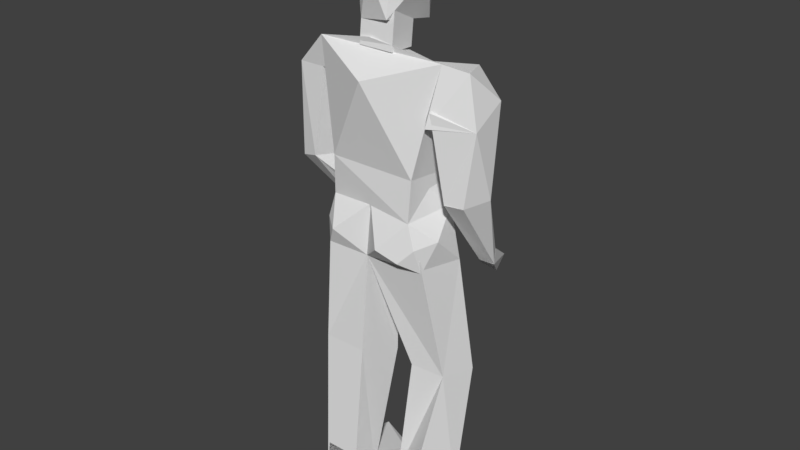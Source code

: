 # Source: ManStand.blend  (saved by Blender 2.79.0; exported with 4.5.12 LTS)
import bpy
from mathutils import Matrix  # noqa: F401  (used for matrix-valued properties, if any)

bpy.ops.wm.read_factory_settings(use_empty=True)
scene = bpy.context.scene
scene.name = 'Scene'

# ---- collections
col_collection_1 = bpy.data.collections.new('Collection 1'); scene.collection.children.link(col_collection_1)

# ---- materials (node trees are filled in below, after node groups)
mat_mat21 = bpy.data.materials.new('mat21')
mat_mat21.alpha_threshold = 0.0
mat_mat21.use_transparent_shadow = False
mat_mat21.roughness = 0.5

# ---- material node trees

# ---- world
world_world = bpy.data.worlds.new('World'); scene.world = world_world
world_world.color = (0.05088, 0.05088, 0.05088)
world_world.use_sun_shadow = False
world_world.sun_shadow_jitter_overblur = 0.0
world_world.cycles.sampling_method = 'MANUAL'

# ---- meshes
me_mesh1063886806 = bpy.data.meshes.new('mesh1063886806')
me_mesh1063886806.from_pydata([(0.2703, 0.7572, 0.1818), (0.1725, 0.2877, 0.1818), (0.1725, 0.2877, -0.05296), (-0.2188, 0.2877, 0.1818), (-0.2971, 0.7572, 0.2014), (-0.1993, 0.2877, -0.05296), (-0.05252, 0.7964, 0.2112), (0.2507, 0.679, 0.005738), (-0.01339, 0.6007, -0.08231), (-0.01339, 0.6496, 0.2992), (-0.2775, 0.6594, 0.0253), (-0.01339, 0.6888, -0.004045), (-0.02317, 0.7572, 0.07422), (0.1725, 0.229, 0.06443), (0.1725, 0.3464, -0.05296), (0.1725, 0.3464, 0.1818), (0.1725, 0.1116, 0.1818), (-0.2188, 0.2877, 0.1818), (-0.1797, 0.229, -0.05296), (-0.2188, 0.1507, -0.03339), (0.2116, 0.1507, -0.03339), (-0.1993, 0.2877, -0.05296), (-0.2384, 0.1116, 0.1427), (0.1725, 0.2485, -0.04318), (0.2116, 0.1507, -0.03339), (0.2507, 0.03333, 0.084), (0.2507, -0.08406, -0.07252), (-0.2188, -0.08406, 0.1818), (-0.2482, 0.01376, 0.04487), (-0.258, -0.08406, -0.05296), (-0.02317, -0.1036, -0.02361), (-0.2188, 0.1507, -0.03339), (-0.03295, 0.1312, 0.1623), (0.1725, 0.1116, 0.1818), (-0.03295, 0.03333, -0.07252), (0.2018, 0.00398, 0.172), (0.1407, -0.0645, 0.1916), (0.2116, -0.1036, 0.1231), (-0.1748, -0.005802, 0.221), (-0.05252, -0.1036, 0.1427), (0.0502, -0.02537, 0.221), (-0.2482, 0.01376, 0.1623), (-0.2384, 0.1116, 0.1427), (-0.1993, 0.6985, 0.06443), (-0.2775, 0.6203, 0.1623), (-0.2775, 0.6203, 0.005738), (-0.434, 0.6203, 0.1623), (-0.3753, 0.7181, 0.1231), (-0.434, 0.6203, 0.005738), (-0.2971, 0.7572, 0.2014), (-0.3558, 0.6985, 0.0253), (0.3094, 0.7377, 0.005738), (0.3681, 0.7377, 0.1427), (0.4073, 0.6203, -0.01383), (0.2364, 0.5117, 0.2079), (0.1334, 0.7181, 0.04487), (0.1973, 0.6095, -0.007293), (0.4073, 0.5225, 0.1231), (0.2703, 0.7572, 0.1818), (0.03553, 0.9725, 0.06443), (0.05509, 0.9725, 0.2014), (0.05509, 0.7572, 0.2014), (0.03553, 0.7572, 0.06443), (-0.1014, 0.7572, 0.2014), (-0.1014, 0.9725, 0.2014), (-0.08186, 0.9725, 0.06443), (-0.08186, 0.7572, 0.06443), (0.1334, 1.061, 0.1133), (0.03553, 0.8746, 0.221), (0.03553, 0.8551, -0.03339), (-0.1014, 0.8551, 0.2014), (-0.1797, 1.061, 0.1231), (-0.08186, 0.8551, -0.03339), (-0.1406, 1.207, 0.005738), (-0.1406, 1.188, 0.221), (0.07466, 1.207, 0.005738), (-0.02317, 1.061, -0.07252), (0.05509, 1.188, 0.2405), (-0.02317, 1.061, 0.2797), (0.4073, 0.6203, -0.01383), (0.4073, 0.5225, 0.1231), (0.4073, 0.229, -0.01383), (0.2899, 0.2077, 0.1212), (0.2211, 0.6205, -0.01443), (0.2899, 0.2094, -0.03339), (0.2531, 0.5772, 0.2081), (0.3681, 0.2094, 0.1036), (-0.3166, 0.6203, 0.1623), (-0.3753, 0.229, 0.1231), (-0.3166, 0.229, -0.03339), (-0.4536, 0.2094, 0.1036), (-0.434, 0.6203, 0.1623), (-0.4732, 0.229, -0.03339), (-0.434, 0.6203, 0.005738), (-0.2775, 0.6203, 0.005738), (0.3398, -0.1125, -0.1915), (0.2899, 0.2094, 0.1231), (0.2846, -0.1028, -0.1649), (0.4073, 0.229, -0.01383), (0.3295, -0.05484, -0.2053), (0.275, -0.04662, -0.1977), (0.2899, 0.2094, -0.03339), (0.3681, 0.2094, 0.1036), (-0.2135, -0.02319, -0.1498), (-0.3753, 0.229, 0.1231), (-0.2498, -0.06864, -0.1774), (-0.4536, 0.2094, 0.1036), (-0.4096, 0.08936, -0.08551), (-0.3236, -0.05657, -0.1261), (-0.2873, 0.008437, -0.2355), (-0.3166, 0.229, -0.03339), (-0.4732, 0.229, -0.03339), (0.2507, -0.08406, -0.07252), (0.2116, -0.04493, 0.1427), (0.2507, -0.6123, -0.03339), (0.1138, -0.5928, 0.005738), (-0.05252, -0.1036, 0.1427), (0.09422, -0.6319, -0.1508), (0.2899, -0.6123, -0.1899), (-0.02317, -0.1036, -0.02361), (-0.05252, -0.1036, 0.1427), (-0.0623, -0.5536, 0.1231), (-0.04273, -0.6123, -0.09209), (-0.258, -0.5536, 0.1231), (-0.258, -0.08406, -0.05296), (-0.258, -0.6515, -0.09209), (-0.2188, -0.08406, 0.1818), (-0.02317, -0.1036, -0.02361), (0.2899, -0.6123, -0.1899), (0.2507, -0.6123, -0.03339), (0.2837, -1.193, -0.1515), (0.1138, -0.5928, 0.005738), (0.09422, -0.6319, -0.1508), (0.1162, -1.159, -0.1246), (0.04089, -1.195, -0.05214), (0.1944, -1.192, 0.06746), (-0.0623, -0.5536, 0.1231), (-0.0623, -1.238, 0.1231), (-0.0623, -1.199, -0.01383), (-0.2188, -1.238, 0.1231), (-0.258, -0.5536, 0.1231), (-0.2188, -1.199, 0.005738), (-0.04273, -0.6123, -0.09209), (-0.258, -0.6515, -0.09209), (0.3794, -1.148, -0.2692), (0.1944, -1.192, 0.06746), (0.4064, -1.226, -0.2671), (0.04089, -1.195, -0.05214), (0.2759, -1.127, -0.3085), (0.2842, -1.218, -0.3645), (0.2072, -1.077, 0.002707), (0.1151, -1.09, -0.05111), (-0.0623, -1.082, 0.1231), (-0.0623, -1.238, 0.1231), (-0.0623, -1.238, -0.2877), (-0.2188, -1.238, 0.1231), (-0.2188, -1.082, 0.1231), (-0.2188, -1.238, -0.2877), (-0.1993, -1.141, -0.2682), (-0.0623, -1.199, -0.229), (0.3401, -0.1132, -0.1913), (0.2718, -0.2048, -0.3199), (0.2737, -0.1404, -0.3644), (0.2102, -0.1787, -0.2888), (0.2846, -0.1028, -0.1649), (0.2433, -0.05978, -0.2504), (0.33, -0.05462, -0.205), (0.275, -0.04662, -0.1977), (-0.121, -0.005802, -0.1508), (-0.04273, -0.1036, -0.1899), (-0.0623, -0.0645, -0.2682), (-0.2498, -0.06864, -0.1774), (-0.2873, 0.008437, -0.2355), (-0.2188, -0.08406, -0.2486), (-0.1406, -0.005802, -0.2877), (-0.2135, -0.02319, -0.1498)], [], [(0, 1, 2), (3, 4, 5), (3, 5, 2), (6, 0, 7), (5, 8, 2), (0, 9, 1), (2, 7, 0), (8, 7, 2), (4, 10, 5), (8, 11, 7), (5, 10, 8), (9, 4, 3), (9, 0, 4), (9, 3, 1), (2, 1, 3), (10, 4, 6), (7, 12, 6), (11, 12, 7), (6, 12, 10), (0, 6, 4), (8, 10, 11), (11, 10, 12), (13, 14, 15, 16), (17, 18, 19), (16, 19, 20), (17, 15, 14), (18, 21, 14), (15, 17, 16), (19, 22, 17), (16, 22, 19), (17, 22, 16), (20, 19, 18), (13, 23, 14), (14, 23, 20, 18), (14, 21, 17), (17, 21, 18), (13, 16, 20), (20, 23, 13), (24, 25, 26), (27, 28, 29), (30, 26, 27), (31, 32, 33), (30, 34, 26), (35, 36, 37), (34, 31, 24), (34, 29, 31), (34, 24, 26), (28, 31, 29), (25, 35, 37), (25, 37, 26), (25, 24, 33), (32, 38, 39), (40, 32, 39), (36, 40, 39), (40, 33, 32), (38, 41, 27), (38, 27, 39), (38, 32, 42), (26, 37, 39), (26, 39, 27), (31, 42, 32), (33, 24, 31), (30, 29, 34), (29, 30, 27), (25, 33, 35), (35, 33, 40, 36), (39, 37, 36), (27, 41, 28), (28, 42, 31), (41, 42, 28), (38, 42, 41), (43, 44, 45), (46, 47, 48), (44, 46, 48, 45), (47, 49, 43), (48, 50, 45), (49, 46, 44), (47, 50, 48), (43, 50, 47), (49, 47, 46), (43, 49, 44), (50, 43, 45), (51, 52, 53), (54, 55, 56), (57, 56, 53), (55, 52, 51), (56, 51, 53), (52, 54, 57), (54, 58, 55), (55, 58, 52), (52, 58, 54), (56, 55, 51), (52, 57, 53), (57, 54, 56), (59, 60, 61, 62), (63, 64, 65, 66), (61, 63, 66, 62), (65, 64, 60, 59), (66, 65, 59, 62), (60, 64, 63, 61), (67, 68, 69), (70, 71, 72), (70, 72, 69), (73, 74, 75), (72, 76, 69), (77, 78, 68), (71, 73, 72), (76, 73, 75), (76, 75, 69), (76, 72, 73), (67, 75, 77), (71, 74, 73), (70, 74, 71), (78, 74, 70), (78, 77, 74), (78, 70, 68), (67, 77, 68), (67, 69, 75), (69, 68, 70), (74, 77, 75), (79, 80, 81), (82, 83, 84), (82, 84, 81), (83, 85, 79), (83, 79, 81), (80, 85, 82), (80, 86, 81), (81, 86, 82), (82, 86, 80), (81, 84, 83), (82, 85, 83), (85, 80, 79), (87, 88, 89), (90, 91, 92), (88, 92, 89), (93, 91, 87, 94), (92, 93, 89), (87, 91, 88), (89, 94, 87), (93, 94, 89), (91, 93, 92), (88, 90, 92), (91, 90, 88), (95, 96, 97), (98, 99, 100), (101, 100, 97), (99, 98, 95), (100, 95, 97), (98, 101, 96), (95, 102, 96), (98, 102, 95), (96, 102, 98), (97, 96, 101), (100, 101, 98), (100, 99, 95), (103, 104, 105), (106, 107, 108), (104, 108, 105), (109, 110, 103), (109, 103, 105), (110, 106, 104), (107, 111, 109), (109, 111, 110), (110, 111, 106), (103, 110, 104), (104, 106, 108), (105, 108, 109), (107, 106, 111), (107, 109, 108), (112, 113, 114), (115, 116, 117), (115, 117, 118), (119, 116, 113), (117, 119, 118), (113, 116, 114), (113, 112, 119), (119, 112, 118), (116, 119, 117), (118, 114, 115), (116, 115, 114), (114, 118, 112), (120, 121, 122), (123, 124, 125), (121, 123, 125), (126, 120, 127), (125, 127, 122), (120, 123, 121), (127, 124, 126), (125, 124, 127), (125, 122, 121), (122, 127, 120), (123, 126, 124), (120, 126, 123), (128, 129, 130), (131, 132, 133), (134, 133, 130), (131, 129, 128), (133, 128, 130), (129, 131, 134), (128, 132, 131), (133, 132, 128), (129, 135, 130), (130, 135, 134), (134, 135, 129), (133, 134, 131), (136, 137, 138), (139, 140, 141), (137, 141, 138), (140, 136, 142), (143, 142, 138), (136, 140, 137), (138, 142, 136), (140, 143, 141), (138, 141, 143), (137, 139, 141), (140, 139, 137), (142, 143, 140), (144, 145, 146), (147, 148, 149), (145, 149, 146), (148, 150, 144), (149, 148, 144), (150, 147, 145), (147, 151, 148), (148, 151, 150), (150, 151, 147), (144, 150, 145), (145, 147, 149), (144, 146, 149), (152, 153, 154), (155, 156, 157), (153, 155, 157, 154), (158, 156, 152), (157, 158, 154), (152, 156, 155, 153), (154, 159, 152), (152, 159, 158), (158, 159, 154), (156, 158, 157), (160, 161, 162), (163, 164, 165), (161, 163, 162), (164, 160, 166), (165, 166, 162), (164, 163, 161), (164, 167, 165), (166, 167, 164), (165, 167, 166), (162, 166, 160), (161, 160, 164), (163, 165, 162), (168, 169, 170), (171, 172, 173), (169, 173, 170), (172, 168, 174), (173, 174, 170), (168, 171, 169), (171, 175, 172), (172, 175, 168), (168, 175, 171), (173, 172, 174), (169, 171, 173), (170, 174, 168)])
me_mesh1063886806.polygons.foreach_set('use_smooth', [True] * 263)
_k = set([(0, 1), (0, 2), (0, 4), (0, 6), (0, 7), (0, 9), (1, 2), (1, 3), (1, 9), (2, 5), (2, 7), (2, 8), (3, 4), (3, 5), (3, 9), (4, 5), (4, 6), (4, 9), (4, 10), (5, 8), (5, 10), (6, 7), (6, 10), (6, 12), (7, 8), (7, 11), (7, 12), (8, 10), (8, 11), (10, 11), (10, 12), (11, 12), (13, 16), (13, 20), (13, 23), (14, 15), (14, 17), (14, 18), (14, 21), (14, 23), (15, 16), (15, 17), (16, 17), (16, 19), (16, 20), (16, 22), (17, 18), (17, 19), (17, 21), (17, 22), (18, 19), (18, 20), (18, 21), (19, 20), (19, 22), (20, 23), (24, 25), (24, 26), (24, 31), (24, 33), (24, 34), (25, 26), (25, 33), (25, 35), (25, 37), (26, 27), (26, 30), (26, 34), (26, 37), (26, 39), (27, 28), (27, 29), (27, 30), (27, 38), (27, 39), (27, 41), (28, 29), (28, 41), (28, 42), (29, 30), (29, 31), (29, 34), (30, 34), (31, 32), (31, 33), (31, 34), (31, 42), (32, 33), (32, 38), (32, 39), (32, 40), (32, 42), (33, 35), (33, 40), (35, 36), (35, 37), (36, 37), (36, 39), (36, 40), (37, 39), (38, 39), (38, 41), (38, 42), (39, 40), (41, 42), (43, 44), (43, 45), (43, 47), (43, 49), (43, 50), (44, 45), (44, 46), (44, 49), (45, 48), (45, 50), (46, 47), (46, 48), (46, 49), (47, 48), (47, 49), (47, 50), (48, 50), (51, 52), (51, 53), (51, 55), (51, 56), (52, 53), (52, 54), (52, 55), (52, 57), (52, 58), (53, 56), (53, 57), (54, 55), (54, 56), (54, 57), (54, 58), (55, 56), (55, 58), (56, 57), (59, 60), (59, 62), (59, 65), (60, 61), (60, 64), (61, 62), (61, 63), (62, 66), (63, 64), (63, 66), (64, 65), (65, 66), (67, 68), (67, 69), (67, 75), (67, 77), (68, 69), (68, 70), (68, 77), (68, 78), (69, 70), (69, 72), (69, 75), (69, 76), (70, 71), (70, 72), (70, 74), (70, 78), (71, 72), (71, 73), (71, 74), (72, 73), (72, 76), (73, 74), (73, 75), (73, 76), (74, 77), (74, 78), (75, 76), (75, 77), (77, 78), (79, 80), (79, 81), (79, 83), (79, 85), (80, 81), (80, 82), (80, 85), (80, 86), (81, 82), (81, 83), (81, 84), (81, 86), (82, 83), (82, 84), (82, 85), (82, 86), (83, 84), (83, 85), (87, 88), (87, 89), (87, 91), (87, 94), (88, 89), (88, 90), (88, 91), (88, 92), (89, 92), (89, 94), (90, 91), (90, 92), (91, 92), (91, 93), (92, 93), (93, 94), (95, 96), (95, 97), (95, 98), (95, 99), (95, 100), (95, 102), (96, 97), (96, 98), (96, 101), (96, 102), (97, 100), (97, 101), (98, 99), (98, 100), (98, 101), (98, 102), (99, 100), (100, 101), (103, 104), (103, 105), (103, 109), (103, 110), (104, 105), (104, 106), (104, 108), (104, 110), (105, 108), (105, 109), (106, 107), (106, 108), (106, 110), (106, 111), (107, 108), (107, 109), (107, 111), (108, 109), (109, 110), (109, 111), (110, 111), (112, 113), (112, 114), (112, 118), (112, 119), (113, 114), (113, 116), (113, 119), (114, 115), (114, 116), (114, 118), (115, 116), (115, 117), (115, 118), (116, 117), (116, 119), (117, 118), (117, 119), (118, 119), (120, 121), (120, 122), (120, 123), (120, 126), (120, 127), (121, 122), (121, 123), (121, 125), (122, 125), (122, 127), (123, 124), (123, 125), (123, 126), (124, 125), (124, 126), (124, 127), (125, 127), (126, 127), (128, 129), (128, 130), (128, 131), (128, 132), (128, 133), (129, 130), (129, 131), (129, 134), (129, 135), (130, 133), (130, 134), (130, 135), (131, 132), (131, 133), (131, 134), (132, 133), (133, 134), (134, 135), (136, 137), (136, 138), (136, 140), (136, 142), (137, 138), (137, 139), (137, 141), (138, 141), (138, 142), (138, 143), (139, 140), (139, 141), (140, 141), (140, 142), (140, 143), (141, 143), (142, 143), (144, 145), (144, 146), (144, 148), (144, 149), (144, 150), (145, 146), (145, 147), (145, 149), (145, 150), (146, 149), (147, 148), (147, 149), (147, 150), (147, 151), (148, 149), (148, 150), (148, 151), (150, 151), (152, 153), (152, 156), (152, 158), (152, 159), (153, 154), (153, 155), (154, 157), (154, 158), (154, 159), (155, 156), (155, 157), (156, 157), (156, 158), (157, 158), (158, 159), (160, 161), (160, 162), (160, 164), (160, 166), (161, 162), (161, 163), (161, 164), (162, 163), (162, 165), (162, 166), (163, 164), (163, 165), (164, 165), (164, 166), (164, 167), (165, 166), (165, 167), (166, 167), (168, 169), (168, 170), (168, 171), (168, 172), (168, 174), (168, 175), (169, 170), (169, 171), (169, 173), (170, 173), (170, 174), (171, 172), (171, 173), (171, 175), (172, 173), (172, 174), (172, 175), (173, 174)])
me_mesh1063886806.attributes.new('sharp_edge', 'BOOLEAN', 'EDGE').data.foreach_set('value', [ (min(e.vertices), max(e.vertices)) in _k for e in me_mesh1063886806.edges])
_uv = me_mesh1063886806.uv_layers.new(name='UVMap')
_uv.uv.foreach_set('vector', [0.5938, 0.0, 0.5956, 0.1663, 0.5125, 0.1663, 0.5924, 0.4236, 0.5924, 0.5913, 0.5099, 0.4201, 0.1589, 0.7427, 0.07619, 0.7357, 0.07619, 0.6045, 0.152, 0.4903, 0.152, 0.6045, 0.08836, 0.6031, 0.3329, 0.1585, 0.2244, 0.09158, 0.3329, 0.02746, 0.1621, 0.0, 0.1352, 0.1063, 0.00124, 0.03918, 0.5125, 0.1663, 0.5319, 0.02774, 0.5938, 0.0, 0.2244, 0.09158, 0.1928, 0.0, 0.3329, 0.02746, 0.5924, 0.5913, 0.5317, 0.5541, 0.5099, 0.4201, 0.2244, 0.09158, 0.1898, 0.0929, 0.1928, 0.0, 0.3329, 0.1585, 0.1988, 0.1867, 0.2244, 0.09158, 0.1352, 0.1063, 0.1621, 0.1991, 0.0, 0.1758, 0.8463, 0.5224, 0.8831, 0.4201, 0.8831, 0.6206, 0.1352, 0.1063, 0.0, 0.1758, 0.00124, 0.03918, 0.07619, 0.6045, 0.1589, 0.6045, 0.1589, 0.7427, 0.07736, 0.4166, 0.1399, 0.4044, 0.152, 0.4903, 0.08836, 0.6031, 0.1042, 0.5049, 0.152, 0.4903, 0.07619, 0.5106, 0.1042, 0.5049, 0.08836, 0.6031, 0.152, 0.4903, 0.1042, 0.5049, 0.07736, 0.4166, 0.3545, 0.5797, 0.3395, 0.4659, 0.3545, 0.3806, 0.2244, 0.09158, 0.1988, 0.1867, 0.1898, 0.0929, 0.1898, 0.0929, 0.1988, 0.1867, 0.1621, 0.09772, 0.1177, 0.7841, 0.1592, 0.8256, 0.07619, 0.8256, 0.07626, 0.7427, 0.8002, 0.8697, 0.779, 0.9519, 0.7524, 0.9461, 0.6706, 0.4266, 0.6068, 0.5714, 0.5924, 0.4201, 0.5924, 0.5913, 0.5924, 0.7298, 0.5093, 0.7295, 0.7118, 0.7238, 0.6912, 0.7306, 0.6706, 0.5994, 0.5956, 0.1468, 0.6121, 0.008879, 0.6757, 0.1415, 0.7524, 0.9461, 0.7387, 0.8846, 0.8002, 0.8697, 0.6706, 0.4266, 0.6706, 0.5723, 0.6068, 0.5714, 0.6121, 0.008879, 0.6757, 0.0, 0.6757, 0.1415, 0.7384, 0.5865, 0.7384, 0.7382, 0.7118, 0.7238, 0.1177, 0.7841, 0.1558, 0.791, 0.1592, 0.8256, 0.6706, 0.5994, 0.7045, 0.5998, 0.7384, 0.5865, 0.7118, 0.7238, 0.5093, 0.7295, 0.5093, 0.5978, 0.5924, 0.5913, 0.8002, 0.8697, 0.8002, 0.952, 0.779, 0.9519, 0.1177, 0.7841, 0.07626, 0.7427, 0.1531, 0.7567, 0.1531, 0.7567, 0.1558, 0.791, 0.1177, 0.7841, 0.2428, 0.8324, 0.1955, 0.7989, 0.2428, 0.7485, 0.2638, 0.7381, 0.2941, 0.79, 0.2566, 0.8213, 0.4095, 0.08243, 0.4237, 0.1798, 0.3405, 0.01064, 0.6065, 0.5738, 0.6692, 0.6453, 0.6692, 0.718, 0.4237, 0.08214, 0.4695, 0.08002, 0.4283, 0.1797, 0.6195, 0.3432, 0.6415, 0.3203, 0.6607, 0.3484, 0.4695, 0.08002, 0.5125, 0.01403, 0.5125, 0.1658, 0.4695, 0.08002, 0.4292, 0.0, 0.5125, 0.01403, 0.4695, 0.08002, 0.5125, 0.1658, 0.4283, 0.1797, 0.2941, 0.79, 0.3388, 0.8213, 0.2566, 0.8213, 0.1955, 0.7989, 0.1621, 0.794, 0.1728, 0.7536, 0.1955, 0.7989, 0.1728, 0.7536, 0.2428, 0.7485, 0.1955, 0.7989, 0.2428, 0.8324, 0.1647, 0.8319, 0.5784, 0.2626, 0.6209, 0.209, 0.6607, 0.2552, 0.626, 0.2874, 0.5784, 0.2626, 0.6607, 0.2552, 0.6415, 0.3203, 0.626, 0.2874, 0.6607, 0.2552, 0.626, 0.2874, 0.5819, 0.3332, 0.5784, 0.2626, 0.2915, 0.7259, 0.2983, 0.7489, 0.2638, 0.7381, 0.6209, 0.209, 0.6515, 0.1952, 0.6607, 0.2552, 0.6209, 0.209, 0.5784, 0.2626, 0.5883, 0.1918, 0.4237, 0.1798, 0.3547, 0.1633, 0.3514, 0.06983, 0.4237, 0.1798, 0.3514, 0.06983, 0.3405, 0.01064, 0.6065, 0.5738, 0.6687, 0.5723, 0.6692, 0.6453, 0.6692, 0.718, 0.5924, 0.7252, 0.6065, 0.5738, 0.4237, 0.08214, 0.4292, 0.0, 0.4695, 0.08002, 0.4237, 0.0, 0.4095, 0.08243, 0.3405, 0.01064, 0.1955, 0.7989, 0.1647, 0.8319, 0.1621, 0.794, 0.6195, 0.3432, 0.5819, 0.3332, 0.626, 0.2874, 0.6415, 0.3203, 0.3514, 0.06983, 0.3547, 0.1633, 0.3329, 0.1374, 0.2638, 0.7381, 0.2983, 0.7489, 0.2941, 0.79, 0.2941, 0.79, 0.3317, 0.7587, 0.3388, 0.8213, 0.2983, 0.7489, 0.3317, 0.7587, 0.2941, 0.79, 0.6209, 0.209, 0.5883, 0.1918, 0.62, 0.1867, 0.9892, 0.6532, 0.9496, 0.676, 0.9703, 0.6249, 0.95, 0.4829, 0.9836, 0.4728, 0.9836, 0.5267, 1.847e-08, 0.9766, 0.0, 0.9214, 0.05515, 0.9214, 0.05515, 0.9766, 0.6127, 0.925, 0.5924, 0.891, 0.6486, 0.8702, 0.9569, 0.3318, 0.9843, 0.3601, 0.955, 0.3869, 0.9385, 0.613, 0.989, 0.5653, 0.989, 0.6199, 0.6127, 0.925, 0.6481, 0.9272, 0.6486, 0.9564, 0.6486, 0.8702, 0.6481, 0.9272, 0.6127, 0.925, 0.9749, 0.4425, 0.9836, 0.4728, 0.95, 0.4829, 0.9892, 0.6532, 0.9892, 0.7072, 0.9496, 0.676, 0.9843, 0.3601, 0.9843, 0.4145, 0.955, 0.3869, 0.08081, 0.9077, 0.1278, 0.9026, 0.07619, 0.9493, 0.8849, 0.3318, 0.8328, 0.4126, 0.8119, 0.3743, 0.2584, 0.8493, 0.331, 0.9008, 0.2566, 0.9008, 0.5784, 0.413, 0.6412, 0.3484, 0.6412, 0.401, 0.9577, 0.9384, 0.914, 0.8966, 0.9577, 0.8641, 0.5258, 0.8532, 0.5738, 0.9274, 0.5093, 0.9274, 0.8849, 0.3318, 0.8849, 0.4176, 0.8328, 0.4126, 0.5784, 0.413, 0.604, 0.349, 0.6412, 0.3484, 0.5258, 0.8532, 0.5624, 0.8452, 0.5738, 0.9274, 0.9577, 0.9384, 0.9161, 0.9597, 0.914, 0.8966, 0.1278, 0.9026, 0.1278, 0.9788, 0.07619, 0.9493, 0.2584, 0.8493, 0.32, 0.8213, 0.331, 0.9008, 0.8154, 0.9149, 0.8635, 0.9147, 0.8635, 0.9907, 0.8154, 0.9909, 0.1621, 0.9842, 0.1621, 0.9085, 0.2101, 0.9093, 0.2101, 0.985, 0.9502, 0.2371, 0.9502, 0.1818, 0.9985, 0.1887, 0.9985, 0.2302, 0.9496, 0.7142, 0.9981, 0.7072, 0.9981, 0.7625, 0.9496, 0.7556, 0.2516, 0.9085, 0.2516, 0.9838, 0.2101, 0.9841, 0.2101, 0.9088, 0.6706, 0.8835, 0.7254, 0.8857, 0.7254, 0.9591, 0.6706, 0.9569, 0.2074, 0.7002, 0.1621, 0.6377, 0.2512, 0.6232, 0.5069, 0.6076, 0.4713, 0.6792, 0.4248, 0.5996, 0.914, 0.8579, 0.9209, 0.7754, 0.9625, 0.7754, 0.0, 0.8317, 0.006314, 0.7563, 0.07592, 0.8382, 0.05549, 0.6302, 0.03342, 0.7003, 0.01399, 0.6302, 0.5768, 0.8452, 0.5446, 0.8063, 0.5637, 0.737, 0.4713, 0.6792, 0.4265, 0.7259, 0.4248, 0.5996, 0.03342, 0.7003, 0.07609, 0.7553, 0.0, 0.7553, 0.03342, 0.7003, 0.0, 0.7553, 0.01399, 0.6302, 0.03342, 0.7003, 0.05549, 0.6302, 0.07609, 0.7553, 0.2074, 0.7002, 0.2485, 0.7485, 0.1648, 0.7485, 0.4713, 0.6792, 0.5029, 0.7259, 0.4265, 0.7259, 0.5069, 0.6076, 0.5029, 0.7259, 0.4713, 0.6792, 0.5446, 0.8063, 0.5093, 0.8452, 0.5163, 0.7298, 0.5446, 0.8063, 0.5768, 0.8452, 0.5093, 0.8452, 0.5446, 0.8063, 0.5163, 0.7298, 0.5637, 0.737, 0.2074, 0.7002, 0.1648, 0.7485, 0.1621, 0.6377, 0.2074, 0.7002, 0.2512, 0.6232, 0.2485, 0.7485, 0.9625, 0.7754, 0.9625, 0.8641, 0.914, 0.8579, 0.006314, 0.7563, 0.07592, 0.7553, 0.07592, 0.8382, 0.719, 0.8835, 0.6706, 0.849, 0.719, 0.7453, 0.3339, 0.5914, 0.2566, 0.7259, 0.2802, 0.581, 0.9917, 0.9185, 0.9997, 0.9723, 0.9577, 0.9723, 0.4047, 0.8581, 0.4047, 0.937, 0.3395, 0.8675, 0.4203, 0.7748, 0.3545, 0.7748, 0.3555, 0.6378, 0.7387, 0.7631, 0.7937, 0.7316, 0.7937, 0.8661, 0.6706, 0.849, 0.6768, 0.7382, 0.719, 0.7453, 0.9577, 0.9723, 0.9652, 0.9288, 0.9917, 0.9185, 0.7937, 0.8661, 0.7655, 0.8697, 0.7387, 0.7631, 0.3555, 0.6378, 0.3966, 0.63, 0.4203, 0.7748, 0.3339, 0.5914, 0.3375, 0.7259, 0.2566, 0.7259, 0.4047, 0.937, 0.3468, 0.9142, 0.3395, 0.8675, 0.8463, 0.4201, 0.8463, 0.5592, 0.79, 0.564, 0.4795, 0.7259, 0.4795, 0.8716, 0.4301, 0.7259, 0.5093, 0.962, 0.5645, 0.9274, 0.5645, 0.9827, 0.8454, 0.6193, 0.79, 0.6193, 0.79, 0.5779, 0.8454, 0.564, 0.5924, 0.8702, 0.5924, 0.7307, 0.6475, 0.8647, 0.8553, 0.0, 0.8963, 0.002671, 0.8702, 0.1383, 0.79, 0.564, 0.7904, 0.4251, 0.8463, 0.4201, 0.5924, 0.7307, 0.6475, 0.7252, 0.6475, 0.8647, 0.4795, 0.8716, 0.4248, 0.8633, 0.4301, 0.7259, 0.5093, 0.962, 0.5155, 0.9343, 0.5645, 0.9274, 0.8963, 0.002671, 0.8963, 0.1485, 0.8702, 0.1383, 0.5079, 0.7259, 0.4795, 0.8647, 0.4873, 0.7317, 0.9496, 0.6249, 0.9432, 0.7357, 0.9235, 0.7356, 0.8671, 0.2942, 0.8853, 0.1885, 0.9076, 0.1818, 0.9152, 0.142, 0.8963, 0.02309, 0.9323, 0.1539, 0.9235, 0.7356, 0.9496, 0.7544, 0.9291, 0.7531, 1.0, 0.9185, 0.9577, 0.9185, 0.967, 0.8641, 0.5079, 0.7259, 0.5079, 0.8628, 0.4795, 0.8647, 0.8963, 0.02309, 0.9323, 0.0, 0.9323, 0.1539, 0.967, 0.8641, 0.9932, 0.8755, 1.0, 0.9185, 0.9076, 0.1818, 0.9076, 0.3318, 0.8671, 0.2942, 0.9235, 0.7356, 0.9102, 0.6392, 0.9496, 0.6249, 0.9235, 0.7356, 0.9432, 0.7357, 0.9496, 0.7544, 0.8547, 0.7785, 0.8547, 0.9082, 0.8351, 0.7692, 0.914, 0.9072, 0.89, 0.8319, 0.914, 0.7821, 0.8547, 0.9082, 0.8154, 0.7914, 0.8351, 0.7692, 0.877, 0.7709, 0.8709, 0.6652, 0.9048, 0.7576, 0.877, 0.7709, 0.9048, 0.7576, 0.9102, 0.7754, 0.9385, 0.5653, 0.8903, 0.6138, 0.8831, 0.5861, 0.89, 0.8319, 0.8714, 0.8824, 0.8709, 0.7754, 0.955, 0.3318, 0.955, 0.4425, 0.9117, 0.4081, 0.9385, 0.5653, 0.9385, 0.6206, 0.8903, 0.6138, 0.9048, 0.7576, 0.8709, 0.6652, 0.9102, 0.6249, 0.8547, 0.9082, 0.8274, 0.9147, 0.8154, 0.7914, 0.2313, 0.5799, 0.251, 0.5553, 0.251, 0.5979, 0.89, 0.8319, 0.914, 0.9072, 0.8714, 0.8824, 0.89, 0.8319, 0.8709, 0.7754, 0.914, 0.7821, 0.1621, 0.4328, 0.2313, 0.3968, 0.2313, 0.6066, 0.7168, 0.2134, 0.7168, 0.396, 0.666, 0.1867, 0.2566, 0.9008, 0.3107, 0.9051, 0.3107, 0.9756, 0.7565, 0.6348, 0.8154, 0.6249, 0.8154, 0.7185, 0.2843, 0.3802, 0.2566, 0.1867, 0.3545, 0.3806, 0.2566, 0.3968, 0.1621, 0.3834, 0.2566, 0.1867, 0.8154, 0.7185, 0.7387, 0.7316, 0.7565, 0.6348, 0.2566, 0.1867, 0.3545, 0.1897, 0.3545, 0.3806, 0.7168, 0.396, 0.6607, 0.3808, 0.666, 0.1867, 0.3107, 0.9756, 0.2595, 0.9509, 0.2566, 0.9008, 0.1621, 0.3834, 0.2078, 0.2004, 0.2566, 0.1867, 0.2313, 0.6066, 0.1778, 0.6232, 0.1621, 0.4328, 0.01423, 0.6302, 0.0, 0.4717, 0.07309, 0.4412, 0.08638, 0.3645, 0.1599, 0.2042, 0.1599, 0.4044, 0.2359, 0.8394, 0.2359, 0.9085, 0.1635, 0.9084, 0.3395, 0.8344, 0.3606, 0.778, 0.4203, 0.7748, 0.339, 0.3806, 0.2566, 0.5758, 0.2628, 0.3946, 0.678, 0.4242, 0.7387, 0.5865, 0.6706, 0.5794, 0.4203, 0.7748, 0.4203, 0.8581, 0.3395, 0.8344, 0.339, 0.3806, 0.339, 0.581, 0.2566, 0.5758, 0.1635, 0.9084, 0.1621, 0.8324, 0.2359, 0.8394, 0.07309, 0.4412, 0.07309, 0.6225, 0.01423, 0.6302, 0.08638, 0.3645, 0.07619, 0.1991, 0.1599, 0.2042, 0.678, 0.4242, 0.7387, 0.4201, 0.7387, 0.5865, 0.5099, 0.3976, 0.454, 0.3938, 0.5099, 0.1921, 0.79, 0.6249, 0.7387, 0.5993, 0.79, 0.4201, 0.0, 0.9031, 0.01451, 0.8683, 0.06625, 0.8382, 0.4248, 0.9458, 0.4292, 0.8958, 0.4809, 0.8716, 0.3645, 0.6181, 0.4244, 0.4285, 0.4244, 0.63, 0.7675, 0.3991, 0.7168, 0.3991, 0.7294, 0.1867, 0.4809, 0.8716, 0.4809, 0.9421, 0.4248, 0.9458, 0.3645, 0.6181, 0.3545, 0.435, 0.4244, 0.4285, 0.454, 0.3938, 0.431, 0.1867, 0.5099, 0.1921, 0.06625, 0.8382, 0.06625, 0.9214, 0.0, 0.9031, 0.7675, 0.1975, 0.8119, 0.1867, 0.8119, 0.392, 0.8849, 0.3443, 0.9117, 0.3318, 0.9117, 0.5468, 0.431, 0.1867, 0.431, 0.4285, 0.3826, 0.4147, 0.07619, 0.1991, 0.07619, 0.4412, 0.03474, 0.2128, 0.3395, 0.9922, 0.3823, 0.937, 0.3891, 0.9922, 0.07726, 0.8256, 0.1465, 0.826, 0.1527, 0.9026, 0.431, 0.4126, 0.5069, 0.3976, 0.5002, 0.5996, 0.5099, 0.1867, 0.5784, 0.1867, 0.5194, 0.4201, 0.3826, 0.4147, 0.3545, 0.2074, 0.431, 0.1867, 0.07619, 0.4412, 0.0, 0.4067, 0.03474, 0.2128, 0.5002, 0.5996, 0.4445, 0.5996, 0.431, 0.4126, 0.3395, 0.9922, 0.3395, 0.937, 0.3823, 0.937, 0.5784, 0.1867, 0.5742, 0.4201, 0.5194, 0.4201, 0.1527, 0.9026, 0.07619, 0.9026, 0.07726, 0.8256, 0.9229, 0.3021, 0.9502, 0.1818, 0.9502, 0.3043, 0.9666, 0.1061, 0.9375, 0.02408, 0.9666, 0.0, 0.7444, 0.1388, 0.677, 0.0, 0.7324, 0.0009071, 0.95, 0.4501, 0.9121, 0.5565, 0.9117, 0.4425, 0.4237, 0.9781, 0.3891, 0.9805, 0.3962, 0.9451, 0.6757, 0.1589, 0.7141, 0.1388, 0.7141, 0.1843, 0.9666, 0.1061, 0.9323, 0.1131, 0.9375, 0.02408, 0.95, 0.4501, 0.95, 0.5574, 0.9121, 0.5565, 0.3507, 0.6523, 0.3395, 0.6234, 0.3507, 0.5797, 0.9229, 0.3021, 0.9076, 0.2012, 0.9502, 0.1818, 0.7444, 0.1388, 0.6757, 0.1388, 0.677, 0.0, 0.3962, 0.9451, 0.4237, 0.937, 0.4237, 0.9781, 0.7999, 0.0, 0.8553, 4.564e-05, 0.8553, 0.1449, 0.8671, 0.3315, 0.8119, 0.3318, 0.8671, 0.1867, 0.8709, 0.7692, 0.8154, 0.7692, 0.8154, 0.6249, 0.8709, 0.6249, 0.7933, 0.007984, 0.7999, 0.1467, 0.7444, 0.1467, 0.4607, 1.0, 0.4248, 1.0, 0.4502, 0.9458, 0.9323, 0.1699, 0.9323, 0.1152, 0.9858, 0.1131, 0.9858, 0.1677, 0.8553, 0.1449, 0.8414, 0.1242, 0.7999, 0.0, 0.7444, 0.1467, 0.7452, 0.02115, 0.7933, 0.007984, 0.7933, 0.007984, 0.7452, 0.02115, 0.7454, 0.0, 0.8119, 0.3318, 0.8331, 0.1942, 0.8671, 0.1867, 0.4882, 0.9287, 0.4809, 0.8743, 0.5085, 0.8716, 0.9958, 0.01664, 0.9958, 0.06825, 0.9666, 0.0488, 0.2506, 0.5979, 0.2506, 0.6226, 0.2313, 0.6052, 0.6311, 0.1681, 0.6288, 0.1468, 0.6469, 0.152, 0.2313, 0.4223, 0.2548, 0.3968, 0.2548, 0.4576, 0.2338, 0.5061, 0.2313, 0.4576, 0.2553, 0.4597, 0.9958, 0.06825, 0.9725, 0.06753, 0.9666, 0.0488, 0.6469, 0.152, 0.6469, 0.1717, 0.6311, 0.1681, 0.2313, 0.4223, 0.2357, 0.4009, 0.2548, 0.3968, 0.5085, 0.8716, 0.5085, 0.9346, 0.4882, 0.9287, 0.2553, 0.4597, 0.2553, 0.5081, 0.2338, 0.5061, 0.9958, 0.01664, 0.9666, 0.0488, 0.9735, 0.0, 0.2555, 0.5553, 0.2313, 0.5267, 0.2555, 0.5081, 0.6109, 0.1508, 0.6288, 0.1811, 0.5956, 0.1709, 0.9917, 0.7754, 0.9677, 0.8366, 0.9625, 0.7811, 0.914, 0.9856, 0.8661, 0.9406, 0.914, 0.9307, 0.9502, 0.2656, 0.9796, 0.2903, 0.9639, 0.3198, 0.1278, 0.9421, 0.1593, 0.9026, 0.1593, 0.9762, 0.6109, 0.1508, 0.6288, 0.1468, 0.6288, 0.1811, 0.914, 0.9856, 0.877, 0.9715, 0.8661, 0.9406, 0.1278, 0.9421, 0.1394, 0.9111, 0.1593, 0.9026, 0.9502, 0.2656, 0.9796, 0.2371, 0.9796, 0.2903, 0.9917, 0.7754, 0.9917, 0.8486, 0.9677, 0.8366, 0.8989, 0.9072, 0.914, 0.9307, 0.8661, 0.9406])
me_mesh1063886806.materials.append(mat_mat21)
me_mesh1063886806.use_remesh_preserve_volume = False
me_mesh1063886806.use_remesh_preserve_attributes = False
me_mesh1063886806.use_mirror_vertex_groups = False
me_mesh1063886806.update()
me_mesh1063886806.normals_split_custom_set([tuple(v) for v in zip(*[iter([0.979, -0.204, 0.0, 0.979, -0.204, 0.0, 0.979, -0.204, 0.0, -0.9836, -0.1605, -0.08197, -0.9836, -0.1605, -0.08197, -0.9836, -0.1605, -0.08197, 0.0, -1.0, -1.087e-07, 0.0, -1.0, -1.707e-07, 0.0, -1.0, -5.874e-08, 0.07267, 0.9084, -0.4118, 0.07267, 0.9084, -0.4118, 0.07267, 0.9084, -0.4118, 0.0, -0.09334, -0.9956, 0.0, -0.09334, -0.9956, 0.0, -0.09334, -0.9956, 0.4083, -0.08507, 0.9089, 0.4083, -0.08507, 0.9089, 0.4083, -0.08507, 0.9089, 0.981, -0.1927, -0.02336, 0.981, -0.1927, -0.02336, 0.981, -0.1927, -0.02336, 0.2925, 0.08438, -0.9525, 0.2925, 0.08438, -0.9525, 0.2925, 0.08438, -0.9525, -0.9783, -0.2073, 0.006478, -0.9783, -0.2073, 0.006478, -0.9783, -0.2073, 0.006478, 0.05222, 0.6635, -0.7464, 0.05222, 0.6635, -0.7464, 0.05222, 0.6635, -0.7464, -0.3512, 0.1215, -0.9284, -0.3512, 0.1215, -0.9284, -0.3512, 0.1215, -0.9284, -0.3575, -0.09828, 0.9287, -0.3575, -0.09828, 0.9287, -0.3575, -0.09828, 0.9287, 0.02438, 0.7069, 0.7069, 0.02438, 0.7069, 0.7069, 0.02438, 0.7069, 0.7069, 0.0, -0.3085, 0.9512, 0.0, -0.3085, 0.9512, 0.0, -0.3085, 0.9512, 0.0, -1.0, -5.874e-08, 0.0, -1.0, 0.0, 0.0, -1.0, -1.087e-07, -0.1183, 0.8624, -0.4922, -0.1183, 0.8624, -0.4922, -0.1183, 0.8624, -0.4922, 0.2151, 0.9502, -0.2254, 0.2151, 0.9502, -0.2254, 0.2151, 0.9502, -0.2254, 0.05217, 0.7548, -0.6539, 0.05217, 0.7548, -0.6539, 0.05217, 0.7548, -0.6539, -0.286, 0.9034, -0.3194, -0.286, 0.9034, -0.3194, -0.286, 0.9034, -0.3194, 0.03125, -0.4218, 0.9061, 0.03125, -0.4218, 0.9061, 0.03125, -0.4218, 0.9061, -0.155, 0.6563, -0.7384, -0.155, 0.6563, -0.7384, -0.155, 0.6563, -0.7384, -0.155, 0.7338, -0.6614, -0.155, 0.7338, -0.6614, -0.155, 0.7338, -0.6614, 1.0, 4.005e-08, 0.0, 1.0, 1.155e-07, 0.0, 1.0, 0.0, 0.0, 1.0, 0.0, 0.0, -0.8904, 0.3841, -0.2444, -0.8904, 0.3841, -0.2444, -0.8904, 0.3841, -0.2444, -1.156e-06, -0.9839, -0.1789, -1.156e-06, -0.9839, -0.1789, -1.156e-06, -0.9839, -0.1789, -0.1483, 0.9889, 0.0, -0.1483, 0.9889, 0.0, -0.1483, 0.9889, 0.0, 0.0, 0.0, -1.0, 0.0, 0.0, -1.0, 0.0, 0.0, -1.0, -2.433e-07, 0.0, 1.0, -2.433e-07, 0.0, 1.0, -2.433e-07, 0.0, 1.0, -0.9884, 0.1279, -0.0814, -0.9884, 0.1279, -0.0814, -0.9884, 0.1279, -0.0814, 0.02045, -0.9765, -0.2147, 0.02045, -0.9765, -0.2147, 0.02045, -0.9765, -0.2147, -0.09277, -0.2062, 0.9741, -0.09277, -0.2062, 0.9741, -0.09277, -0.2062, 0.9741, -2.816e-07, -0.2425, -0.9701, -2.816e-07, -0.2425, -0.9701, -2.816e-07, -0.2425, -0.9701, 1.0, 4.005e-08, 0.0, 1.0, 2.478e-07, 0.0, 1.0, 1.155e-07, 0.0, 0.03281, -0.09295, -0.9951, 0.03281, -0.09295, -0.9951, 0.03281, -0.09295, -0.9951, 0.03281, -0.09295, -0.9951, -0.1559, 0.9877, -0.013, -0.1559, 0.9877, -0.013, -0.1559, 0.9877, -0.013, -0.9457, -0.3152, -0.07881, -0.9457, -0.3152, -0.07881, -0.9457, -0.3152, -0.07881, 0.954, 0.212, 0.212, 0.954, 0.212, 0.212, 0.954, 0.212, 0.212, 0.9239, 0.3764, 0.06844, 0.9239, 0.3764, 0.06844, 0.9239, 0.3764, 0.06844, 0.9728, 0.1853, -0.139, 0.9728, 0.1853, -0.139, 0.9728, 0.1853, -0.139, -0.9843, -0.06562, 0.164, -0.9843, -0.06562, 0.164, -0.9843, -0.06562, 0.164, 0.104, -0.9759, 0.192, 0.104, -0.9759, 0.192, 0.104, -0.9759, 0.192, 0.09382, 0.9955, 0.01043, 0.09382, 0.9955, 0.01043, 0.09382, 0.9955, 0.01043, -0.1415, -0.3419, -0.929, -0.1415, -0.3419, -0.929, -0.1415, -0.3419, -0.929, 0.5745, -0.2948, 0.7635, 0.5745, -0.2948, 0.7635, 0.5745, -0.2948, 0.7635, 3.789e-07, 0.3162, -0.9487, 3.789e-07, 0.3162, -0.9487, 3.789e-07, 0.3162, -0.9487, -0.1406, 0.1055, -0.9844, -0.1406, 0.1055, -0.9844, -0.1406, 0.1055, -0.9844, 0.07272, 0.1757, -0.9817, 0.07272, 0.1757, -0.9817, 0.07272, 0.1757, -0.9817, -0.9829, 0.1698, -0.07148, -0.9829, 0.1698, -0.07148, -0.9829, 0.1698, -0.07148, 0.8844, -0.1241, 0.45, 0.8844, -0.1241, 0.45, 0.8844, -0.1241, 0.45, 0.9594, -0.2257, 0.1693, 0.9594, -0.2257, 0.1693, 0.9594, -0.2257, 0.1693, 0.8208, 0.5168, 0.2432, 0.8208, 0.5168, 0.2432, 0.8208, 0.5168, 0.2432, 0.4705, -0.1121, 0.8753, 0.4705, -0.1121, 0.8753, 0.4705, -0.1121, 0.8753, -0.5977, -0.01698, 0.8015, -0.5977, -0.01698, 0.8015, -0.5977, -0.01698, 0.8015, -0.05095, -0.672, 0.7388, -0.05095, -0.672, 0.7388, -0.05095, -0.672, 0.7388, -0.05922, 0.3228, 0.9446, -0.05922, 0.3228, 0.9446, -0.05922, 0.3228, 0.9446, -0.6298, -0.03374, 0.776, -0.6298, -0.03374, 0.776, -0.6298, -0.03374, 0.776, 0.1409, -0.505, 0.8515, 0.1409, -0.505, 0.8515, 0.1409, -0.505, 0.8515, -0.1292, 0.5007, 0.856, -0.1292, 0.5007, 0.856, -0.1292, 0.5007, 0.856, -0.00748, -0.9949, -0.101, -0.00748, -0.9949, -0.101, -0.00748, -0.9949, -0.101, -0.1906, -0.9164, -0.3519, -0.1906, -0.9164, -0.3519, -0.1906, -0.9164, -0.3519, -0.112, 0.9726, 0.2037, -0.112, 0.9726, 0.2037, -0.112, 0.9726, 0.2037, 1.156e-06, 0.9839, 0.1789, 1.156e-06, 0.9839, 0.1789, 1.156e-06, 0.9839, 0.1789, 0.09005, -0.3293, -0.9399, 0.09005, -0.3293, -0.9399, 0.09005, -0.3293, -0.9399, -0.08479, -0.9963, 0.01413, -0.08479, -0.9963, 0.01413, -0.08479, -0.9963, 0.01413, 0.8333, 0.1797, 0.5228, 0.8333, 0.1797, 0.5228, 0.8333, 0.1797, 0.5228, 0.3075, -0.002651, 0.9516, 0.3075, -0.002651, 0.9516, 0.3075, -0.002651, 0.9516, 0.3075, -0.002651, 0.9516, 0.03895, -0.8497, 0.5259, 0.03895, -0.8497, 0.5259, 0.03895, -0.8497, 0.5259, -0.9578, -0.2873, 0.0, -0.9578, -0.2873, 0.0, -0.9578, -0.2873, 0.0, -0.9829, 0.1698, -0.07148, -0.9829, 0.1698, -0.07148, -0.9829, 0.1698, -0.07148, -0.995, 0.0995, 0.0, -0.995, 0.0995, 0.0, -0.995, 0.0995, 0.0, -0.5744, 0.2154, 0.7898, -0.5744, 0.2154, 0.7898, -0.5744, 0.2154, 0.7898, 0.7071, -0.7071, 0.0, 0.7071, -0.7071, 0.0, 0.7071, -0.7071, 0.0, -0.8575, 0.5145, 0.0, -0.8575, 0.5145, 0.0, -0.8575, 0.5145, 0.0, 0.0, -1.0, 0.0, 0.0, -1.0, 0.0, 0.0, -1.0, 0.0, 0.0, -1.0, 0.0, -0.03785, 0.9084, -0.4164, -0.03785, 0.9084, -0.4164, -0.03785, 0.9084, -0.4164, 0.0, 0.2425, -0.9701, 0.0, 0.2425, -0.9701, 0.0, 0.2425, -0.9701, 0.0, -0.2747, 0.9615, 0.0, -0.2747, 0.9615, 0.0, -0.2747, 0.9615, -0.6456, 0.7136, -0.2719, -0.6456, 0.7136, -0.2719, -0.6456, 0.7136, -0.2719, 0.04673, 0.9813, -0.1869, 0.04673, 0.9813, -0.1869, 0.04673, 0.9813, -0.1869, -0.701, 0.5842, 0.4089, -0.701, 0.5842, 0.4089, -0.701, 0.5842, 0.4089, 0.801, -0.05588, 0.5961, 0.801, -0.05588, 0.5961, 0.801, -0.05588, 0.5961, 0.2182, 0.4364, -0.8729, 0.2182, 0.4364, -0.8729, 0.2182, 0.4364, -0.8729, 0.7067, 0.6394, -0.3029, 0.7067, 0.6394, -0.3029, 0.7067, 0.6394, -0.3029, -0.8729, -0.484, -0.06131, -0.8729, -0.484, -0.06131, -0.8729, -0.484, -0.06131, 0.02378, -0.8135, -0.5811, 0.02378, -0.8135, -0.5811, 0.02378, -0.8135, -0.5811, -0.1008, 0.994, 0.04322, -0.1008, 0.994, 0.04322, -0.1008, 0.994, 0.04322, -0.03769, 0.1336, -0.9903, -0.03769, 0.1336, -0.9903, -0.03769, 0.1336, -0.9903, 0.4445, -0.0006088, 0.8958, 0.4445, -0.0006088, 0.8958, 0.4445, -0.0006088, 0.8958, -0.7207, 0.171, 0.6718, -0.7207, 0.171, 0.6718, -0.7207, 0.171, 0.6718, 0.05774, 0.9432, -0.3272, 0.05774, 0.9432, -0.3272, 0.05774, 0.9432, -0.3272, 0.3789, 0.04589, 0.9243, 0.3789, 0.04589, 0.9243, 0.3789, 0.04589, 0.9243, -0.2387, 0.3027, -0.9227, -0.2387, 0.3027, -0.9227, -0.2387, 0.3027, -0.9227, 0.9787, 0.1671, 0.1194, 0.9787, 0.1671, 0.1194, 0.9787, 0.1671, 0.1194, -0.1356, -0.911, -0.3894, -0.1356, -0.911, -0.3894, -0.1356, -0.911, -0.3894, 0.9899, 0.0, -0.1414, 0.9899, 0.0, -0.1414, 0.9899, 0.0, -0.1414, 0.9899, 0.0, -0.1414, -0.9899, 0.0, -0.1414, -0.9899, 0.0, -0.1414, -0.9899, 0.0, -0.1414, -0.9899, 0.0, -0.1414, 0.0, -1.0, -7.944e-07, 0.0, -1.0, -7.944e-07, 0.0, -1.0, -7.944e-07, 0.0, -1.0, -7.944e-07, 0.0, 1.0, -2.383e-06, 0.0, 1.0, -2.383e-06, 0.0, 1.0, -2.383e-06, 0.0, 1.0, -2.383e-06, 0.0, 0.0, -1.0, 0.0, 0.0, -1.0, 0.0, 0.0, -1.0, 0.0, 0.0, -1.0, 0.0, 0.0, 1.0, 0.0, 0.0, 1.0, 0.0, 0.0, 1.0, 0.0, 0.0, 1.0, 0.8925, -0.4497, 0.03459, 0.8925, -0.4497, 0.03459, 0.8925, -0.4497, 0.03459, -0.9216, -0.3804, -0.0768, -0.9216, -0.3804, -0.0768, -0.9216, -0.3804, -0.0768, 0.0, -1.0, 5.407e-07, 0.0, -1.0, 5.407e-07, 0.0, -1.0, 5.407e-07, 0.0, 0.9959, 0.09054, -0.0002425, 0.9959, 0.09031, -0.00802, 0.9966, 0.08259, 0.0, -0.1871, -0.9823, 0.0, -0.1871, -0.9823, 0.0, -0.1871, -0.9823, 0.5543, -0.08638, 0.8278, 0.5543, -0.08638, 0.8278, 0.5543, -0.08638, 0.8278, -0.8983, -0.1022, -0.4273, -0.8983, -0.1022, -0.4273, -0.8983, -0.1022, -0.4273, 0.0, 0.4706, -0.8824, 0.0, 0.4706, -0.8824, 0.0, 0.4706, -0.8824, 0.6049, 0.02123, -0.796, 0.6049, 0.02123, -0.796, 0.6049, 0.02123, -0.796, -0.5547, -9.471e-08, -0.8321, -0.5547, -9.471e-08, -0.8321, -0.5547, -9.471e-08, -0.8321, 0.8921, 0.4381, 0.1108, 0.8921, 0.4381, 0.1108, 0.8921, 0.4381, 0.1108, -0.9607, 0.2763, 0.02512, -0.9607, 0.2763, 0.02512, -0.9607, 0.2763, 0.02512, -0.8507, -0.13, 0.5093, -0.8507, -0.13, 0.5093, -0.8507, -0.13, 0.5093, -0.5392, -0.1125, 0.8346, -0.5392, -0.1125, 0.8346, -0.5392, -0.1125, 0.8346, -0.0934, 0.3449, 0.934, -0.0934, 0.3449, 0.934, -0.0934, 0.3449, 0.934, -0.08806, -0.3251, 0.9416, -0.08806, -0.3251, 0.9416, -0.08806, -0.3251, 0.9416, 0.8073, -0.08694, 0.5837, 0.8073, -0.08694, 0.5837, 0.8073, -0.08694, 0.5837, 0.8549, -0.0375, -0.5174, 0.8549, -0.0375, -0.5174, 0.8549, -0.0375, -0.5174, 0.1304, -0.9885, 0.07604, 0.1304, -0.9885, 0.07604, 0.1304, -0.9885, 0.07604, -0.0002425, 0.9959, 0.09031, -0.008236, 0.9966, 0.08236, -0.00802, 0.9966, 0.08259, 1.0, 0.0, 0.0, 1.0, 0.0, 0.0, 1.0, 0.0, 0.0, -0.9863, -0.1649, -0.001844, -0.9863, -0.1649, -0.001844, -0.9863, -0.1649, -0.001844, 0.1661, -0.986, -0.01079, 0.1661, -0.986, -0.01079, 0.1661, -0.986, -0.01079, 0.0004617, 0.9816, 0.191, 0.0004617, 0.9816, 0.191, 0.0004617, 0.9816, 0.191, 0.003223, 0.0, -1.0, 0.003223, 0.0, -1.0, 0.003223, 0.0, -1.0, 0.4302, -0.1658, 0.8874, 0.4302, -0.1658, 0.8874, 0.4302, -0.1658, 0.8874, 0.9464, -0.1366, 0.2927, 0.9464, -0.1366, 0.2927, 0.9464, -0.1366, 0.2927, -0.01705, -0.9853, -0.1699, -0.01705, -0.9853, -0.1699, -0.01705, -0.9853, -0.1699, 0.2212, -0.08835, 0.9712, 0.2212, -0.08835, 0.9712, 0.2212, -0.08835, 0.9712, 0.1525, 0.07098, -0.9858, 0.1525, 0.07098, -0.9858, 0.1525, 0.07098, -0.9858, -0.9852, -0.1256, 0.117, -0.9852, -0.1256, 0.117, -0.9852, -0.1256, 0.117, 0.5203, 0.6949, 0.4964, 0.5203, 0.6949, 0.4964, 0.5203, 0.6949, 0.4964, 0.9222, -0.1729, 0.3458, 0.9222, -0.1729, 0.3458, 0.9222, -0.1729, 0.3458, -0.9891, 0.02638, 0.1451, -0.9891, 0.02638, 0.1451, -0.9891, 0.02638, 0.1451, 0.0, -1.0, -1.216e-06, 0.0, -1.0, -1.216e-06, 0.0, -1.0, -1.216e-06, -8.704e-07, 1.0, -9.558e-07, -8.704e-07, 1.0, -9.558e-07, -8.704e-07, 1.0, -9.558e-07, -8.704e-07, 1.0, -9.558e-07, 0.0, 0.0995, -0.995, 0.0, 0.0995, -0.995, 0.0, 0.0995, -0.995, 1.614e-07, -0.0995, 0.995, 1.614e-07, -0.0995, 0.995, 1.614e-07, -0.0995, 0.995, 0.9631, -0.1204, 0.2408, 0.9631, -0.1204, 0.2408, 0.9631, -0.1204, 0.2408, 0.0, 0.0995, -0.995, 0.0, 0.0995, -0.995, 0.0, 0.0995, -0.995, -0.995, 0.0995, 0.0, -0.995, 0.0995, 0.0, -0.995, 0.0995, 0.0, 0.2797, -0.944, -0.1748, 0.2797, -0.944, -0.1748, 0.2797, -0.944, -0.1748, -0.2102, -0.1284, 0.9692, -0.2102, -0.1284, 0.9692, -0.2102, -0.1284, 0.9692, 0.2269, -0.6624, 0.714, 0.2269, -0.6624, 0.714, 0.2269, -0.6624, 0.714, -0.02993, 0.5647, -0.8248, -0.02993, 0.5647, -0.8248, -0.02993, 0.5647, -0.8248, -0.9813, -0.06042, 0.1829, -0.9813, -0.06042, 0.1829, -0.9813, -0.06042, 0.1829, 0.8952, 0.05332, -0.4424, 0.8952, 0.05332, -0.4424, 0.8952, 0.05332, -0.4424, -0.4444, -0.507, -0.7386, -0.4444, -0.507, -0.7386, -0.4444, -0.507, -0.7386, -0.1644, 0.9864, 7.999e-07, -0.1644, 0.9864, 7.999e-07, -0.1644, 0.9864, 7.999e-07, 0.1794, -0.6732, 0.7174, 0.1794, -0.6732, 0.7174, 0.1794, -0.6732, 0.7174, 0.9156, -0.3125, 0.2531, 0.9156, -0.3125, 0.2531, 0.9156, -0.3125, 0.2531, 0.04467, 0.9829, 0.1787, 0.04467, 0.9829, 0.1787, 0.04467, 0.9829, 0.1787, -0.9999, 0.01692, 1.072e-08, -0.9999, 0.01692, 1.072e-08, -0.9999, 0.01692, 1.072e-08, 0.05074, 0.5374, -0.8418, 0.05074, 0.5374, -0.8418, 0.05074, 0.5374, -0.8418, -0.1718, -0.2591, -0.9504, -0.1718, -0.2591, -0.9504, -0.1718, -0.2591, -0.9504, 0.241, -0.6374, 0.7319, 0.241, -0.6374, 0.7319, 0.241, -0.6374, 0.7319, -0.835, -0.5314, 0.1429, -0.835, -0.5314, 0.1429, -0.835, -0.5314, 0.1429, 0.4114, -0.5559, 0.7223, 0.4114, -0.5559, 0.7223, 0.4114, -0.5559, 0.7223, 0.7365, 0.5077, -0.447, 0.7365, 0.5077, -0.447, 0.7365, 0.5077, -0.447, 0.7172, -0.1624, -0.6777, 0.7172, -0.1624, -0.6777, 0.7172, -0.1624, -0.6777, -0.222, 0.9715, -0.08327, -0.222, 0.9715, -0.08327, -0.222, 0.9715, -0.08327, -0.8045, -0.1522, -0.5741, -0.8045, -0.1522, -0.5741, -0.8045, -0.1522, -0.5741, 0.0, 0.6755, -0.7373, 0.0, 0.6755, -0.7373, 0.0, 0.6755, -0.7373, 0.0, 0.9899, 0.1414, 0.0, 0.9899, 0.1414, 0.0, 0.9899, 0.1414, 0.9143, 0.2158, 0.3428, 0.9143, 0.2158, 0.3428, 0.9143, 0.2158, 0.3428, -0.02285, -0.6597, 0.7512, -0.02285, -0.6597, 0.7512, -0.02285, -0.6597, 0.7512, -0.4974, -0.6629, -0.5595, -0.4974, -0.6629, -0.5595, -0.4974, -0.6629, -0.5595, -0.8984, -0.4341, 0.06634, -0.8984, -0.4341, 0.06634, -0.8984, -0.4341, 0.06634, -0.8099, -0.345, -0.4744, -0.8099, -0.345, -0.4744, -0.8099, -0.345, -0.4744, 0.9842, 0.01308, 0.1766, 0.9842, 0.01308, 0.1766, 0.9842, 0.01308, 0.1766, -0.9077, -0.366, 0.205, -0.9077, -0.366, 0.205, -0.9077, -0.366, 0.205, 0.1411, -0.9644, 0.2235, 0.1411, -0.9644, 0.2235, 0.1411, -0.9644, 0.2235, -0.2168, 0.9755, -0.03825, -0.2168, 0.9755, -0.03825, -0.2168, 0.9755, -0.03825, -0.2104, 0.1844, -0.9601, -0.2104, 0.1844, -0.9601, -0.2104, 0.1844, -0.9601, 0.06482, -0.2917, 0.9543, 0.06482, -0.2917, 0.9543, 0.06482, -0.2917, 0.9543, -0.1047, 0.9749, -0.1963, -0.1047, 0.9749, -0.1963, -0.1047, 0.9749, -0.1963, -0.1861, 0.2, -0.962, -0.1861, 0.2, -0.962, -0.1861, 0.2, -0.962, -0.9697, -0.1743, -0.1711, -0.9697, -0.1743, -0.1711, -0.9697, -0.1743, -0.1711, -0.1519, -0.9877, -0.03799, -0.1519, -0.9877, -0.03799, -0.1519, -0.9877, -0.03799, 0.2458, -0.1829, 0.9519, 0.2458, -0.1829, 0.9519, 0.2458, -0.1829, 0.9519, 0.97, 0.01796, 0.2425, 0.97, 0.01796, 0.2425, 0.97, 0.01796, 0.2425, 0.9949, -0.02587, 0.0975, 0.9949, -0.02587, 0.0975, 0.9949, -0.02587, 0.0975, -1.0, -6.299e-08, -4.289e-07, -1.0, -6.299e-08, -4.289e-07, -1.0, -6.299e-08, -4.289e-07, 0.0, -0.9104, 0.4138, 0.0, -0.9104, 0.4138, 0.0, -0.9104, 0.4138, 0.1218, 0.9923, 0.02149, 0.1218, 0.9923, 0.02149, 0.1218, 0.9923, 0.02149, -0.02442, 0.1343, -0.9906, -0.02442, 0.1343, -0.9906, -0.02442, 0.1343, -0.9906, 0.0, -0.04344, 0.9991, 0.0, -0.04344, 0.9991, 0.0, -0.04344, 0.9991, 0.08479, 0.9963, -0.01413, 0.08479, 0.9963, -0.01413, 0.08479, 0.9963, -0.01413, 0.1293, 0.06822, -0.9893, 0.1293, 0.06822, -0.9893, 0.1293, 0.06822, -0.9893, 0.1721, -0.9463, 0.2737, 0.1721, -0.9463, 0.2737, 0.1721, -0.9463, 0.2737, 0.9829, -0.06116, 0.1735, 0.9829, -0.06116, 0.1735, 0.9829, -0.06116, 0.1735, -0.9845, 0.06153, 0.1641, -0.9845, 0.06153, 0.1641, -0.9845, 0.06153, 0.1641, 0.2114, -0.1386, 0.9675, 0.2114, -0.1386, 0.9675, 0.2114, -0.1386, 0.9675, 0.9701, 0.005674, 0.2425, 0.9701, 0.005674, 0.2425, 0.9701, 0.005674, 0.2425, -0.9906, -0.03476, 0.1325, -0.9906, -0.03476, 0.1325, -0.9906, -0.03476, 0.1325, -0.2523, -0.7358, -0.6285, -0.2523, -0.7358, -0.6285, -0.2523, -0.7358, -0.6285, 0.1519, 0.9877, 0.03799, 0.1519, 0.9877, 0.03799, 0.1519, 0.9877, 0.03799, -0.1712, -0.06318, -0.9832, -0.1712, -0.06318, -0.9832, -0.1712, -0.06318, -0.9832, 0.2563, -0.1232, 0.9587, 0.2563, -0.1232, 0.9587, 0.2563, -0.1232, 0.9587, -0.1411, 0.9644, -0.2235, -0.1411, 0.9644, -0.2235, -0.1411, 0.9644, -0.2235, -0.1903, -0.05672, -0.9801, -0.1903, -0.05672, -0.9801, -0.1903, -0.05672, -0.9801, 0.9257, -0.02427, 0.3774, 0.9257, -0.02427, 0.3774, 0.9257, -0.02427, 0.3774, 0.009756, -0.9999, 0.007558, 0.009756, -0.9999, 0.007558, 0.009756, -0.9999, 0.007558, -0.6049, 0.193, 0.7726, -0.6049, 0.193, 0.7726, -0.6049, 0.193, 0.7726, -0.7218, 0.1523, -0.6751, -0.7218, 0.1523, -0.6751, -0.7218, 0.1523, -0.6751, 1.0, 1.986e-08, 8.626e-08, 1.0, 1.986e-08, 8.626e-08, 1.0, 1.986e-08, 8.626e-08, -0.9982, -0.05704, -0.01901, -0.9982, -0.05704, -0.01901, -0.9982, -0.05704, -0.01901, -0.03432, -0.961, -0.2746, -0.03432, -0.961, -0.2746, -0.03432, -0.961, -0.2746, 0.0, 0.9648, -0.2631, 0.0, 0.9648, -0.2631, 0.0, 0.9648, -0.2631, 0.02417, -0.1329, -0.9908, 0.02417, -0.1329, -0.9908, 0.02417, -0.1329, -0.9908, 0.0, -1.523e-07, 1.0, 0.0, -1.523e-07, 1.0, 0.0, -1.523e-07, 1.0, 0.9952, -0.02037, 0.09603, 0.9952, -0.02037, 0.09603, 0.9952, -0.02037, 0.09603, -0.9974, -0.06589, 0.02995, -0.9974, -0.06589, 0.02995, -0.9974, -0.06589, 0.02995, -0.1219, -0.1829, -0.9755, -0.1219, -0.1829, -0.9755, -0.1219, -0.1829, -0.9755, 0.0, -0.9487, -0.3162, 0.0, -0.9487, -0.3162, 0.0, -0.9487, -0.3162, 0.0, -1.523e-07, 1.0, 0.0, -1.523e-07, 1.0, 0.0, -1.523e-07, 1.0, -0.1633, 0.8981, -0.4082, -0.1633, 0.8981, -0.4082, -0.1633, 0.8981, -0.4082, 0.8198, 0.2969, 0.4897, 0.8198, 0.2969, 0.4897, 0.8198, 0.2969, 0.4897, -0.741, 0.3031, -0.5992, -0.741, 0.3031, -0.5992, -0.741, 0.3031, -0.5992, -0.09734, -0.9945, 0.03775, -0.09734, -0.9945, 0.03775, -0.09734, -0.9945, 0.03775, 0.2361, 0.9664, -0.1015, 0.2361, 0.9664, -0.1015, 0.2361, 0.9664, -0.1015, 0.3944, 0.509, -0.765, 0.3944, 0.509, -0.765, 0.3944, 0.509, -0.765, -0.5517, 0.4549, 0.699, -0.5517, 0.4549, 0.699, -0.5517, 0.4549, 0.699, -0.7001, 0.5003, -0.5094, -0.7001, 0.5003, -0.5094, -0.7001, 0.5003, -0.5094, -0.03645, 0.9857, -0.1647, -0.03645, 0.9857, -0.1647, -0.03645, 0.9857, -0.1647, -0.5074, 0.3512, 0.7869, -0.5074, 0.3512, 0.7869, -0.5074, 0.3512, 0.7869, 0.8512, 0.1827, 0.492, 0.8512, 0.1827, 0.492, 0.8512, 0.1827, 0.492, -0.02557, -0.9983, 0.05288, -0.02557, -0.9983, 0.05288, -0.02557, -0.9983, 0.05288, 0.6197, 0.194, -0.7605, 0.6197, 0.194, -0.7605, 0.6197, 0.194, -0.7605, 1.0, -1.827e-08, 1.715e-07, 1.0, 0.0, 1.723e-07, 1.0, -2.06e-07, 1.631e-07, -1.0, 2.317e-07, -2.539e-07, -1.0, 2.317e-07, -2.539e-07, -1.0, 2.317e-07, -2.539e-07, 0.0, -1.0, -2.317e-07, 0.0, -1.0, -2.317e-07, 0.0, -1.0, -2.317e-07, 0.0, -1.0, -2.317e-07, 0.0, 0.9889, -0.1483, 0.0, 0.9889, -0.1483, 0.0, 0.9889, -0.1483, 2.386e-07, 0.1961, -0.9806, 2.386e-07, 0.1961, -0.9806, 2.386e-07, 0.1961, -0.9806, -2.281e-07, -3.094e-07, 1.0, -2.281e-07, -3.094e-07, 1.0, -2.281e-07, -3.094e-07, 1.0, -2.281e-07, -3.094e-07, 1.0, 1.0, -2.06e-07, 1.631e-07, 1.0, -5.407e-07, 1.481e-07, 1.0, -1.827e-08, 1.715e-07, 0.445, 0.8496, -0.2832, 0.445, 0.8496, -0.2832, 0.445, 0.8496, -0.2832, 0.4579, 0.7397, -0.4931, 0.4579, 0.7397, -0.4931, 0.4579, 0.7397, -0.4931, -0.9742, 0.2109, -0.08035, -0.9742, 0.2109, -0.08035, -0.9742, 0.2109, -0.08035, 0.9177, -0.2439, -0.3135, 0.9177, -0.2439, -0.3135, 0.9177, -0.2439, -0.3135, -0.8777, 0.09251, 0.4701, -0.8777, 0.09251, 0.4701, -0.8777, 0.09251, 0.4701, -0.5484, -0.4643, -0.6955, -0.5484, -0.4643, -0.6955, -0.5484, -0.4643, -0.6955, 0.4544, 0.2759, 0.847, 0.4544, 0.2759, 0.847, 0.4544, 0.2759, 0.847, 0.225, 0.8227, -0.522, 0.225, 0.8227, -0.522, 0.225, 0.8227, -0.522, -0.07347, -0.8305, 0.5521, -0.07347, -0.8305, 0.5521, -0.07347, -0.8305, 0.5521, -0.8637, 0.1362, 0.4853, -0.8637, 0.1362, 0.4853, -0.8637, 0.1362, 0.4853, 0.1853, 0.5189, 0.8345, 0.1853, 0.5189, 0.8345, 0.1853, 0.5189, 0.8345, 0.09922, 0.9498, -0.2968, 0.09922, 0.9498, -0.2968, 0.09922, 0.9498, -0.2968, 0.9272, 0.07371, -0.3671, 0.9272, 0.07371, -0.3671, 0.9272, 0.07371, -0.3671, 0.1015, -0.8351, 0.5407, 0.1015, -0.8351, 0.5407, 0.1015, -0.8351, 0.5407, -0.7946, 0.3754, -0.4771, -0.7946, 0.3754, -0.4771, -0.7946, 0.3754, -0.4771, 0.796, 0.597, 0.0995, 0.796, 0.597, 0.0995, 0.796, 0.597, 0.0995, -0.7981, -0.5582, -0.2268, -0.7981, -0.5582, -0.2268, -0.7981, -0.5582, -0.2268, 0.0538, -0.8877, -0.4573, 0.0538, -0.8877, -0.4573, 0.0538, -0.8877, -0.4573, 0.09197, 0.9957, -0.01314, 0.09197, 0.9957, -0.01314, 0.09197, 0.9957, -0.01314, -0.06551, -0.3931, -0.9172, -0.06551, -0.3931, -0.9172, -0.06551, -0.3931, -0.9172, -0.007678, -0.3767, 0.9263, -0.007678, -0.3767, 0.9263, -0.007678, -0.3767, 0.9263, -0.7172, 0.1624, 0.6777, -0.7172, 0.1624, 0.6777, -0.7172, 0.1624, 0.6777, -0.1594, 0.8736, 0.4599, -0.1594, 0.8736, 0.4599, -0.1594, 0.8736, 0.4599, 0.1181, -0.5828, 0.804, 0.1181, -0.5828, 0.804, 0.1181, -0.5828, 0.804, -0.3437, -0.1219, -0.9311, -0.3437, -0.1219, -0.9311, -0.3437, -0.1219, -0.9311, -0.1564, -0.9772, 0.1436, -0.1564, -0.9772, 0.1436, -0.1564, -0.9772, 0.1436, 0.6116, 0.7863, -0.08737, 0.6116, 0.7863, -0.08737, 0.6116, 0.7863, -0.08737])] * 3)])

# ---- objects
ob_mesh1063886806 = bpy.data.objects.new('mesh1063886806', me_mesh1063886806)

# ---- transforms, parenting, visibility, modifiers, constraints
ob_mesh1063886806.location = (-0.0241, -0.1424, 1.221)
ob_mesh1063886806.rotation_euler = (1.466, -0.0, 0.0)
ob_mesh1063886806.lineart.crease_threshold = 0.0

# ---- collection membership
col_collection_1.objects.link(ob_mesh1063886806)

# ---- scene / render settings (as saved in the file)
scene.frame_start = 1; scene.frame_end = 250; scene.frame_set(1)
scene.render.engine = 'BLENDER_EEVEE_NEXT'
scene.render.resolution_percentage = 50
scene.render.dither_intensity = 0.0
scene.cycles.use_denoising = False
scene.cycles.samples = 128
scene.cycles.sampling_pattern = 'TABULATED_SOBOL'
scene.cycles.use_adaptive_sampling = False
scene.cycles.use_light_tree = False
scene.cycles.blur_glossy = 0.0
scene.cycles.sample_clamp_indirect = 0.0
scene.view_settings.view_transform = 'Standard'
bpy.context.view_layer.update()

# ---- added for rendering (the .blend has no active camera and no usable light): camera, sun
cam_auto = bpy.data.cameras.new('AutoCamera')
cam_auto.lens = 50.0
cam_auto.sensor_width = 36.0
cam_auto.clip_end = 1000.0
ob_auto_camera = bpy.data.objects.new('AutoCamera', cam_auto)
scene.collection.objects.link(ob_auto_camera)
ob_auto_camera.location = (2.53886, -3.22668, 3.27902)
ob_auto_camera.rotation_euler = (1.09748, -7.21219e-08, 0.694738)
scene.camera = ob_auto_camera
light_auto_sun = bpy.data.lights.new('AutoSun', 'SUN')
light_auto_sun.energy = 3.0
light_auto_sun.angle = 0.0523599
ob_auto_sun = bpy.data.objects.new('AutoSun', light_auto_sun)
scene.collection.objects.link(ob_auto_sun)
ob_auto_sun.rotation_euler = (0.872665, 0.174533, 0.523599)
bpy.context.view_layer.update()
